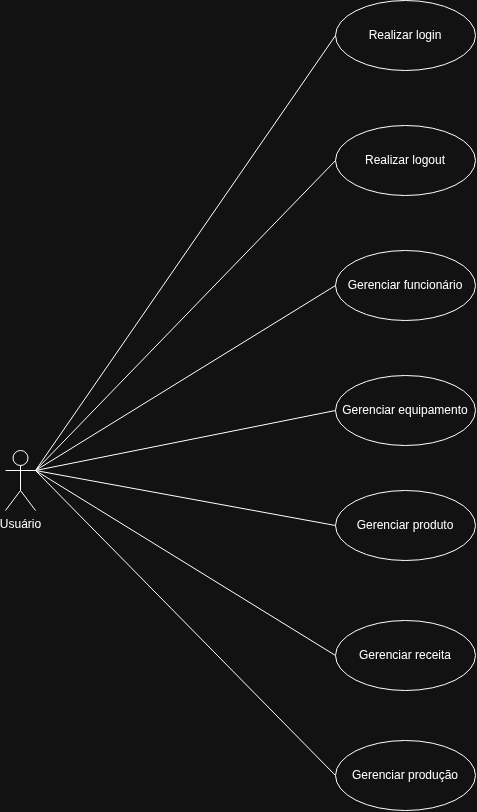

The diagram above was exported from draw.io. Its source (the exported page's mxGraphModel, read from the mxfile embedded in the PNG):
<mxGraphModel dx="1229" dy="1759" grid="1" gridSize="10" guides="1" tooltips="1" connect="1" arrows="1" fold="1" page="1" pageScale="1" pageWidth="850" pageHeight="1100" math="0" shadow="0">
  <root>
    <mxCell id="0" />
    <mxCell id="1" parent="0" />
    <mxCell id="x8YrdtN4DwdY1uOviK01-10" parent="1" style="ellipse;whiteSpace=wrap;html=1;" value="Realizar login" vertex="1">
      <mxGeometry height="70" width="140" x="410" y="-380" as="geometry" />
    </mxCell>
    <mxCell id="x8YrdtN4DwdY1uOviK01-12" parent="1" style="ellipse;whiteSpace=wrap;html=1;" value="Gerenciar funcionário" vertex="1">
      <mxGeometry height="70" width="140" x="410" y="-130" as="geometry" />
    </mxCell>
    <mxCell id="x8YrdtN4DwdY1uOviK01-21" parent="1" style="ellipse;whiteSpace=wrap;html=1;" value="Realizar logout" vertex="1">
      <mxGeometry height="70" width="140" x="410" y="-255" as="geometry" />
    </mxCell>
    <mxCell id="Bk4g-uaot5pR-lXq9-oE-22" edge="1" parent="1" source="Bk4g-uaot5pR-lXq9-oE-21" style="rounded=0;orthogonalLoop=1;jettySize=auto;html=1;exitX=1;exitY=0.3333333333333333;exitDx=0;exitDy=0;exitPerimeter=0;entryX=0;entryY=0.5;entryDx=0;entryDy=0;endArrow=none;endFill=0;" target="x8YrdtN4DwdY1uOviK01-12">
      <mxGeometry relative="1" as="geometry" />
    </mxCell>
    <mxCell id="Bk4g-uaot5pR-lXq9-oE-24" edge="1" parent="1" source="Bk4g-uaot5pR-lXq9-oE-21" style="rounded=0;orthogonalLoop=1;jettySize=auto;html=1;exitX=1;exitY=0.3333333333333333;exitDx=0;exitDy=0;exitPerimeter=0;entryX=0;entryY=0.5;entryDx=0;entryDy=0;endArrow=none;endFill=0;" target="x8YrdtN4DwdY1uOviK01-34">
      <mxGeometry relative="1" as="geometry" />
    </mxCell>
    <mxCell id="HQ0RBsKcLyXIWSCmZgJ3-1" edge="1" parent="1" source="Bk4g-uaot5pR-lXq9-oE-21" style="rounded=0;orthogonalLoop=1;jettySize=auto;html=1;exitX=1;exitY=0.3333333333333333;exitDx=0;exitDy=0;exitPerimeter=0;entryX=0;entryY=0.5;entryDx=0;entryDy=0;defaultLabelBackgroundColor=page;endArrow=none;endFill=0;" target="x8YrdtN4DwdY1uOviK01-21">
      <mxGeometry relative="1" as="geometry" />
    </mxCell>
    <mxCell id="HQ0RBsKcLyXIWSCmZgJ3-2" edge="1" parent="1" source="Bk4g-uaot5pR-lXq9-oE-21" style="rounded=0;orthogonalLoop=1;jettySize=auto;html=1;exitX=1;exitY=0.3333333333333333;exitDx=0;exitDy=0;exitPerimeter=0;entryX=0;entryY=0.5;entryDx=0;entryDy=0;defaultLabelBackgroundColor=page;endArrow=none;endFill=0;" target="x8YrdtN4DwdY1uOviK01-10">
      <mxGeometry relative="1" as="geometry" />
    </mxCell>
    <mxCell id="Bk4g-uaot5pR-lXq9-oE-21" parent="1" style="shape=umlActor;verticalLabelPosition=bottom;verticalAlign=top;html=1;outlineConnect=0;" value="Usuário" vertex="1">
      <mxGeometry height="60" width="30" x="80" y="70" as="geometry" />
    </mxCell>
    <mxCell id="Bk4g-uaot5pR-lXq9-oE-41" edge="1" parent="1" source="Bk4g-uaot5pR-lXq9-oE-21" style="rounded=0;orthogonalLoop=1;jettySize=auto;html=1;exitX=1;exitY=0.3333333333333333;exitDx=0;exitDy=0;exitPerimeter=0;entryX=0;entryY=0.5;entryDx=0;entryDy=0;endArrow=none;endFill=0;" target="Bk4g-uaot5pR-lXq9-oE-8">
      <mxGeometry relative="1" as="geometry">
        <mxPoint x="390" y="1595" as="sourcePoint" />
        <mxPoint x="580" y="1300" as="targetPoint" />
      </mxGeometry>
    </mxCell>
    <mxCell id="Bk4g-uaot5pR-lXq9-oE-44" edge="1" parent="1" source="Bk4g-uaot5pR-lXq9-oE-33" style="rounded=0;orthogonalLoop=1;jettySize=auto;html=1;exitX=0;exitY=0.5;exitDx=0;exitDy=0;entryX=1;entryY=0.3333333333333333;entryDx=0;entryDy=0;endArrow=none;endFill=0;entryPerimeter=0;" target="Bk4g-uaot5pR-lXq9-oE-21">
      <mxGeometry relative="1" as="geometry">
        <mxPoint x="270" y="1815" as="sourcePoint" />
        <mxPoint x="460" y="1520" as="targetPoint" />
      </mxGeometry>
    </mxCell>
    <mxCell id="Bk4g-uaot5pR-lXq9-oE-93" edge="1" parent="1" source="Bk4g-uaot5pR-lXq9-oE-21" style="rounded=0;orthogonalLoop=1;jettySize=auto;html=1;exitX=1;exitY=0.3333333333333333;exitDx=0;exitDy=0;exitPerimeter=0;entryX=0;entryY=0.5;entryDx=0;entryDy=0;endArrow=none;endFill=0;" target="Bk4g-uaot5pR-lXq9-oE-48">
      <mxGeometry relative="1" as="geometry" />
    </mxCell>
    <mxCell id="Bk4g-uaot5pR-lXq9-oE-48" parent="1" style="ellipse;whiteSpace=wrap;html=1;" value="Gerenciar produção" vertex="1">
      <mxGeometry height="70" width="140" x="410" y="360" as="geometry" />
    </mxCell>
    <mxCell id="Bk4g-uaot5pR-lXq9-oE-33" parent="1" style="ellipse;whiteSpace=wrap;html=1;" value="Gerenciar receita" vertex="1">
      <mxGeometry height="70" width="140" x="410" y="240" as="geometry" />
    </mxCell>
    <mxCell id="Bk4g-uaot5pR-lXq9-oE-8" parent="1" style="ellipse;whiteSpace=wrap;html=1;" value="Gerenciar produto" vertex="1">
      <mxGeometry height="70" width="140" x="410" y="110" as="geometry" />
    </mxCell>
    <mxCell id="x8YrdtN4DwdY1uOviK01-34" parent="1" style="ellipse;whiteSpace=wrap;html=1;" value="Gerenciar equipamento" vertex="1">
      <mxGeometry height="70" width="140" x="410" y="-5" as="geometry" />
    </mxCell>
  </root>
</mxGraphModel>